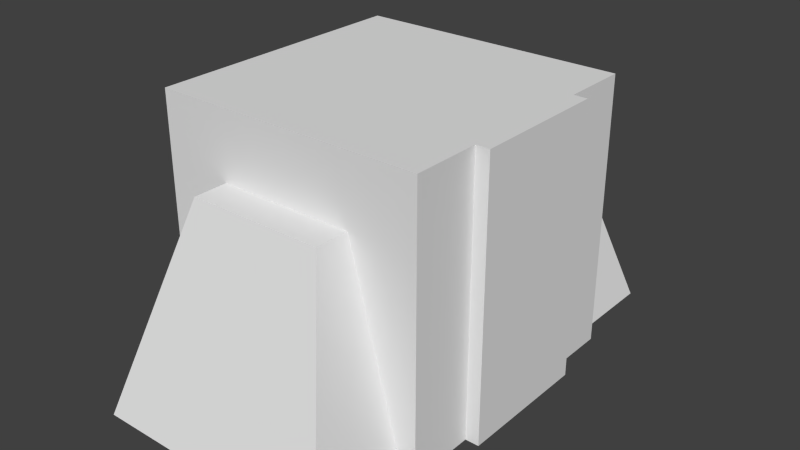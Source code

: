 # Source: outerpedestal.blend  (saved by Blender 2.72.0; exported with 4.5.12 LTS)
import bpy
from mathutils import Matrix  # noqa: F401  (used for matrix-valued properties, if any)

bpy.ops.wm.read_factory_settings(use_empty=True)
scene = bpy.context.scene
scene.name = 'Scene'

# ---- collections
col_collection_1 = bpy.data.collections.new('Collection 1'); scene.collection.children.link(col_collection_1)

# ---- world
world_world = bpy.data.worlds.new('World'); scene.world = world_world
world_world.color = (0.05088, 0.05088, 0.05088)
world_world.use_sun_shadow = False
world_world.sun_shadow_jitter_overblur = 0.0
world_world.cycles.sampling_method = 'MANUAL'
world_world.cycles.sample_map_resolution = 256

# ---- meshes
me_cube_001 = bpy.data.meshes.new('Cube.001')
me_cube_001.from_pydata([(-1.0, -1.0, -1.0), (-1.0, 1.0, -1.0), (1.0, 1.0, -1.0), (1.0, -1.0, -1.0), (-1.0, -1.0, 1.0), (-1.0, 1.0, 1.0), (1.0, 1.0, 1.0), (1.0, -1.0, 1.0), (-0.9, -1.0, -1.0), (0.9, -1.0, -1.0), (-0.5, -1.0, 0.5), (0.5, -1.0, 0.5), (-0.9, -1.75, -1.0), (0.9, -1.75, -1.0), (-0.5, -1.25, 0.5), (0.5, -1.25, 0.5), (-0.9, 1.0, -1.0), (0.9, 1.0, -1.0), (-0.5, 1.0, 0.5), (0.5, 1.0, 0.5), (-0.9, 1.75, -1.0), (0.9, 1.75, -1.0), (-0.5, 1.25, 0.5), (0.5, 1.25, 0.5), (-1.0, -0.75, -0.75), (-1.0, 0.75, -0.75), (-1.0, -0.75, 0.75), (-1.0, 0.75, 0.75), (-0.95, -0.75, -0.75), (-0.95, 0.75, -0.75), (-0.95, -0.75, 0.75), (-0.95, 0.75, 0.75), (1.0, 0.5, -1.0), (1.0, -0.5, -1.0), (1.0, 0.5, 1.0), (1.0, -0.5, 1.0), (1.1, 0.5, -1.0), (1.1, -0.5, -1.0), (1.1, 0.5, 1.0), (1.1, -0.5, 1.0)], [], [(1, 0, 24, 25), (2, 1, 16, 17), (3, 2, 32, 33), (0, 3, 9, 8), (0, 1, 2, 3), (4, 7, 6, 5), (8, 9, 13, 12), (7, 4, 10, 11), (3, 7, 11, 9), (4, 0, 8, 10), (15, 14, 12, 13), (11, 10, 14, 15), (9, 11, 15, 13), (10, 8, 12, 14), (17, 16, 20, 21), (6, 2, 17, 19), (5, 6, 19, 18), (1, 5, 18, 16), (22, 23, 21, 20), (19, 17, 21, 23), (18, 19, 23, 22), (16, 18, 22, 20), (25, 24, 28, 29), (5, 1, 25, 27), (4, 5, 27, 26), (0, 4, 26, 24), (30, 31, 29, 28), (27, 25, 29, 31), (26, 27, 31, 30), (24, 26, 30, 28), (33, 32, 36, 37), (7, 3, 33, 35), (7, 35, 39, 38, 34, 6), (2, 6, 34, 32), (38, 39, 37, 36), (35, 33, 37, 39), (32, 34, 38, 36)])
me_cube_001.use_remesh_preserve_volume = False
me_cube_001.use_remesh_preserve_attributes = False
me_cube_001.use_mirror_vertex_groups = False
me_cube_001.update()

# ---- objects
ob_cube = bpy.data.objects.new('Cube', me_cube_001)

# ---- transforms, parenting, visibility, modifiers, constraints
ob_cube.location = (0.0, 0.0, 1.0)
ob_cube.lineart.crease_threshold = 0.0

# ---- collection membership
col_collection_1.objects.link(ob_cube)

# ---- scene / render settings (as saved in the file)
scene.frame_start = 1; scene.frame_end = 250; scene.frame_set(1)
scene.render.engine = 'BLENDER_EEVEE_NEXT'
scene.render.resolution_percentage = 50
scene.render.dither_intensity = 0.0
scene.cycles.use_denoising = False
scene.cycles.samples = 10
scene.cycles.sampling_pattern = 'TABULATED_SOBOL'
scene.cycles.light_sampling_threshold = 0.0
scene.cycles.use_adaptive_sampling = False
scene.cycles.use_light_tree = False
scene.cycles.blur_glossy = 0.0
scene.cycles.pixel_filter_type = 'GAUSSIAN'
scene.cycles.sample_clamp_indirect = 0.0
scene.view_settings.view_transform = 'Standard'
bpy.context.view_layer.update()

# ---- added for rendering (the .blend has no active camera and no usable light): camera, sun
cam_auto = bpy.data.cameras.new('AutoCamera')
cam_auto.lens = 50.0
cam_auto.sensor_width = 36.0
cam_auto.clip_end = 1000.0
ob_auto_camera = bpy.data.objects.new('AutoCamera', cam_auto)
scene.collection.objects.link(ob_auto_camera)
ob_auto_camera.location = (4.25545, -5.04654, 4.36436)
ob_auto_camera.rotation_euler = (1.09748, -7.21219e-08, 0.694738)
scene.camera = ob_auto_camera
light_auto_sun = bpy.data.lights.new('AutoSun', 'SUN')
light_auto_sun.energy = 3.0
light_auto_sun.angle = 0.0523599
ob_auto_sun = bpy.data.objects.new('AutoSun', light_auto_sun)
scene.collection.objects.link(ob_auto_sun)
ob_auto_sun.rotation_euler = (0.872665, 0.174533, 0.523599)
bpy.context.view_layer.update()

